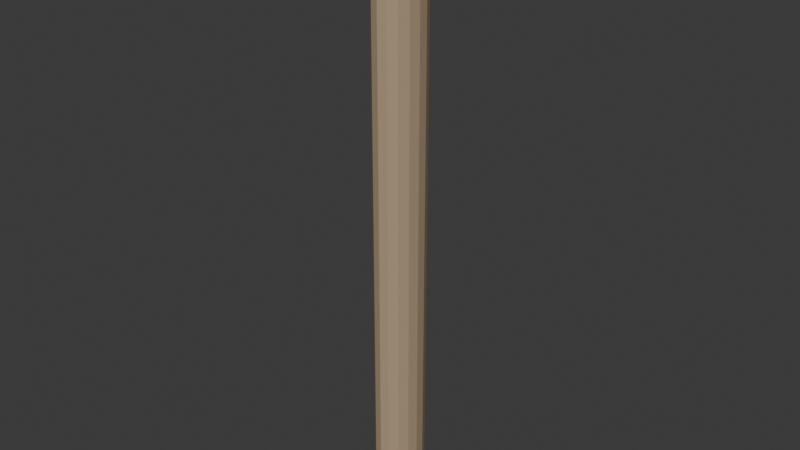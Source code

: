 # Source: WoodenStick.blend  (saved by Blender 4.2.66; exported with 4.5.12 LTS)
import bpy
from mathutils import Matrix  # noqa: F401  (used for matrix-valued properties, if any)

bpy.ops.wm.read_factory_settings(use_empty=True)
scene = bpy.context.scene
scene.name = 'Scene'

# ---- collections
col_collection = bpy.data.collections.new('Collection'); scene.collection.children.link(col_collection)

# ---- materials (node trees are filled in below, after node groups)
mat_hande = bpy.data.materials.new('Hande')
mat_hande.alpha_threshold = 0.0
mat_hande.roughness = 0.5
mat_hande.line_color = (0.0, 0.0, 0.0, 1.0)

# ---- material node trees
mat_hande.use_nodes = True; mat_hande.node_tree.nodes.clear()
_N = mat_hande.node_tree.nodes; _L = mat_hande.node_tree.links
n0 = _N.new('ShaderNodeOutputMaterial'); n0.name = 'Material Output'; n0.location = (300, 300)
n1 = _N.new('ShaderNodeBsdfPrincipled'); n1.name = 'Principled BSDF'; n1.location = (10, 300)
n1.inputs[0].default_value = (0.4304, 0.323, 0.2116, 1.0)
n1.inputs[3].default_value = 1.15
_L.new(n1.outputs[0], n0.inputs[0])
n0.is_active_output = True

# ---- world
world_world = bpy.data.worlds.new('World'); scene.world = world_world
world_world.use_nodes = True; world_world.node_tree.nodes.clear()
_N = world_world.node_tree.nodes; _L = world_world.node_tree.links
n0 = _N.new('ShaderNodeOutputWorld'); n0.name = 'World Output'; n0.location = (300, 300)
n1 = _N.new('ShaderNodeBackground'); n1.name = 'Background'; n1.location = (10, 300)
n1.inputs[0].default_value = (0.05088, 0.05088, 0.05088, 1.0)
_L.new(n1.outputs[0], n0.inputs[0])
n0.is_active_output = True
world_world.color = (0.05088, 0.05088, 0.05088)
world_world.sun_shadow_jitter_overblur = 0.0

# ---- meshes
me_cylinder = bpy.data.meshes.new('Cylinder')
me_cylinder.from_pydata([(0.0, 0.05, -0.2074), (0.0, 0.05, 0.8457), (0.01398, 0.04619, -0.2074), (0.01398, 0.04619, 0.8457), (0.02583, 0.03536, -0.2074), (0.02583, 0.03536, 0.8457), (0.03375, 0.01913, -0.2074), (0.03375, 0.01913, 0.8457), (0.03653, 0.0, -0.2074), (0.03653, 0.0, 0.8457), (0.03375, -0.01913, -0.2074), (0.03375, -0.01913, 0.8457), (0.02583, -0.03536, -0.2074), (0.02583, -0.03536, 0.8457), (0.01398, -0.04619, -0.2074), (0.01398, -0.04619, 0.8457), (0.0, -0.05, -0.2074), (0.0, -0.05, 0.8457), (-0.01398, -0.04619, -0.2074), (-0.01398, -0.04619, 0.8457), (-0.02583, -0.03536, -0.2074), (-0.02583, -0.03536, 0.8457), (-0.03375, -0.01913, -0.2074), (-0.03375, -0.01913, 0.8457), (-0.03653, 0.0, -0.2074), (-0.03653, 0.0, 0.8457), (-0.03375, 0.01913, -0.2074), (-0.03375, 0.01913, 0.8457), (-0.02583, 0.03536, -0.2074), (-0.02583, 0.03536, 0.8457), (-0.01398, 0.04619, -0.2074), (-0.01398, 0.04619, 0.8457)], [], [(0, 1, 3, 2), (2, 3, 5, 4), (4, 5, 7, 6), (6, 7, 9, 8), (8, 9, 11, 10), (10, 11, 13, 12), (12, 13, 15, 14), (14, 15, 17, 16), (16, 17, 19, 18), (18, 19, 21, 20), (20, 21, 23, 22), (22, 23, 25, 24), (24, 25, 27, 26), (26, 27, 29, 28), (3, 1, 31, 29, 27, 25, 23, 21, 19, 17, 15, 13, 11, 9, 7, 5), (28, 29, 31, 30), (30, 31, 1, 0), (0, 2, 4, 6, 8, 10, 12, 14, 16, 18, 20, 22, 24, 26, 28, 30)])
_uv = me_cylinder.uv_layers.new(name='UVMap')
_uv.uv.foreach_set('vector', [1.0, 0.5, 1.0, 1.0, 0.9375, 1.0, 0.9375, 0.5, 0.9375, 0.5, 0.9375, 1.0, 0.875, 1.0, 0.875, 0.5, 0.875, 0.5, 0.875, 1.0, 0.8125, 1.0, 0.8125, 0.5, 0.8125, 0.5, 0.8125, 1.0, 0.75, 1.0, 0.75, 0.5, 0.75, 0.5, 0.75, 1.0, 0.6875, 1.0, 0.6875, 0.5, 0.6875, 0.5, 0.6875, 1.0, 0.625, 1.0, 0.625, 0.5, 0.625, 0.5, 0.625, 1.0, 0.5625, 1.0, 0.5625, 0.5, 0.5625, 0.5, 0.5625, 1.0, 0.5, 1.0, 0.5, 0.5, 0.5, 0.5, 0.5, 1.0, 0.4375, 1.0, 0.4375, 0.5, 0.4375, 0.5, 0.4375, 1.0, 0.375, 1.0, 0.375, 0.5, 0.375, 0.5, 0.375, 1.0, 0.3125, 1.0, 0.3125, 0.5, 0.3125, 0.5, 0.3125, 1.0, 0.25, 1.0, 0.25, 0.5, 0.25, 0.5, 0.25, 1.0, 0.1875, 1.0, 0.1875, 0.5, 0.1875, 0.5, 0.1875, 1.0, 0.125, 1.0, 0.125, 0.5, 0.3418, 0.4717, 0.25, 0.49, 0.1582, 0.4717, 0.08029, 0.4197, 0.02827, 0.3418, 0.01, 0.25, 0.02827, 0.1582, 0.08029, 0.08029, 0.1582, 0.02827, 0.25, 0.01, 0.3418, 0.02827, 0.4197, 0.08029, 0.4717, 0.1582, 0.49, 0.25, 0.4717, 0.3418, 0.4197, 0.4197, 0.125, 0.5, 0.125, 1.0, 0.0625, 1.0, 0.0625, 0.5, 0.0625, 0.5, 0.0625, 1.0, 0.0, 1.0, 0.0, 0.5, 0.75, 0.49, 0.8418, 0.4717, 0.9197, 0.4197, 0.9717, 0.3418, 0.99, 0.25, 0.9717, 0.1582, 0.9197, 0.08029, 0.8418, 0.02827, 0.75, 0.01, 0.6582, 0.02827, 0.5803, 0.08029, 0.5283, 0.1582, 0.51, 0.25, 0.5283, 0.3418, 0.5803, 0.4197, 0.6582, 0.4717])
me_cylinder.materials.append(mat_hande)
me_cylinder.update()

# ---- objects
ob_handle = bpy.data.objects.new('Handle', me_cylinder)

# ---- transforms, parenting, visibility, modifiers, constraints
ob_handle.location = (0.0, 0.0, 7.451e-09)

# ---- collection membership
col_collection.objects.link(ob_handle)

# ---- scene / render settings (as saved in the file)
scene.frame_start = 1; scene.frame_end = 250; scene.frame_set(1)
scene.render.engine = 'BLENDER_EEVEE_NEXT'
bpy.context.view_layer.update()

# ---- added for rendering (the .blend has no active camera and no usable light): camera, sun
cam_auto = bpy.data.cameras.new('AutoCamera')
cam_auto.lens = 50.0
cam_auto.sensor_width = 36.0
cam_auto.clip_end = 1000.0
ob_auto_camera = bpy.data.objects.new('AutoCamera', cam_auto)
scene.collection.objects.link(ob_auto_camera)
ob_auto_camera.location = (0.981121, -1.17735, 1.10405)
ob_auto_camera.rotation_euler = (1.09748, -7.21219e-08, 0.694738)
scene.camera = ob_auto_camera
light_auto_sun = bpy.data.lights.new('AutoSun', 'SUN')
light_auto_sun.energy = 3.0
light_auto_sun.angle = 0.0523599
ob_auto_sun = bpy.data.objects.new('AutoSun', light_auto_sun)
scene.collection.objects.link(ob_auto_sun)
ob_auto_sun.rotation_euler = (0.872665, 0.174533, 0.523599)
bpy.context.view_layer.update()
